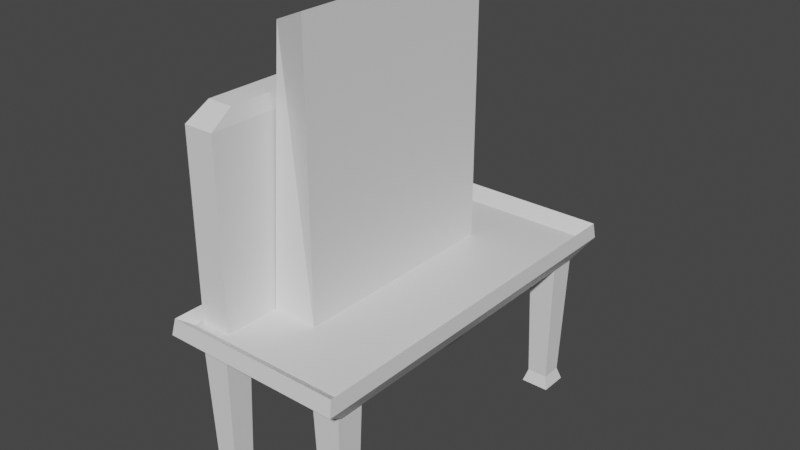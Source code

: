 # Source: Switchboard.blend  (saved by Blender 2.80.75; exported with 4.5.12 LTS)
import bpy
from mathutils import Matrix  # noqa: F401  (used for matrix-valued properties, if any)

bpy.ops.wm.read_factory_settings(use_empty=True)
scene = bpy.context.scene
scene.name = 'Scene'

# ---- collections
col_collection = bpy.data.collections.new('Collection'); scene.collection.children.link(col_collection)

# ---- materials (node trees are filled in below, after node groups)
mat_material = bpy.data.materials.new('Material')
mat_material.alpha_threshold = 0.0
mat_material.use_transparent_shadow = False
mat_material.line_color = (0.0, 0.0, 0.0, 1.0)

# ---- material node trees
mat_material.use_nodes = True; mat_material.node_tree.nodes.clear()
_N = mat_material.node_tree.nodes; _L = mat_material.node_tree.links
n0 = _N.new('ShaderNodeOutputMaterial'); n0.name = 'Material Output'; n0.location = (300, 300)
n1 = _N.new('ShaderNodeBsdfPrincipled'); n1.name = 'Principled BSDF'; n1.location = (10, 300)
n1.distribution = 'GGX'
n1.subsurface_method = 'BURLEY'
n1.inputs[2].default_value = 0.4
n1.inputs[3].default_value = 1.45
n1.inputs[27].default_value = (0.0, 0.0, 0.0, 1.0)
n1.inputs[28].default_value = 1.0
_L.new(n1.outputs[0], n0.inputs[0])
n0.is_active_output = True

# ---- world
world_world = bpy.data.worlds.new('World'); scene.world = world_world
world_world.use_nodes = True; world_world.node_tree.nodes.clear()
_N = world_world.node_tree.nodes; _L = world_world.node_tree.links
n0 = _N.new('ShaderNodeOutputWorld'); n0.name = 'World Output'; n0.location = (300, 300)
n1 = _N.new('ShaderNodeBackground'); n1.name = 'Background'; n1.location = (10, 300)
n1.inputs[0].default_value = (0.05088, 0.05088, 0.05088, 1.0)
_L.new(n1.outputs[0], n0.inputs[0])
n0.is_active_output = True
world_world.color = (0.05088, 0.05088, 0.05088)
world_world.use_sun_shadow = False
world_world.sun_shadow_jitter_overblur = 0.0

# ---- meshes
me_cube = bpy.data.meshes.new('Cube')
me_cube.from_pydata([(1.151, 1.151, 1.151), (1.0, 1.0, -1.0), (1.151, -1.151, 1.151), (1.0, -1.0, -1.0), (-1.151, 1.151, 1.151), (-1.0, 1.0, -1.0), (-1.151, -1.151, 1.151), (-1.0, -1.0, -1.0), (1.131, -1.131, 2.837), (-1.131, -1.131, 2.837), (1.131, 1.139, 2.836), (-1.131, 1.139, 2.836), (1.043, -1.043, 1.662), (-1.043, -1.043, 1.662), (1.043, 1.043, 1.662), (-1.043, 1.043, 1.662)], [], [(0, 4, 11, 10), (3, 2, 6, 7), (7, 6, 4, 5), (5, 1, 3, 7), (1, 0, 2, 3), (5, 4, 0, 1), (11, 9, 13, 15), (6, 2, 8, 9), (4, 6, 9, 11), (2, 0, 10, 8), (14, 15, 13, 12), (9, 8, 12, 13), (10, 11, 15, 14), (8, 10, 14, 12)])
_uv = me_cube.uv_layers.new(name='UVMap')
_uv.uv.foreach_set('vector', [0.875, 0.75, 0.875, 0.5, 0.875, 0.5, 0.875, 0.75, 0.375, 0.25, 0.625, 0.25, 0.625, 0.5, 0.375, 0.5, 0.375, 0.5, 0.625, 0.5, 0.625, 0.75, 0.375, 0.75, 0.375, 0.75, 0.625, 0.75, 0.625, 1.0, 0.375, 1.0, 0.125, 0.5, 0.375, 0.5, 0.375, 0.75, 0.125, 0.75, 0.625, 0.5, 0.875, 0.5, 0.875, 0.75, 0.625, 0.75, 0.625, 0.75, 0.625, 0.5, 0.625, 0.5, 0.625, 0.75, 0.625, 0.5, 0.625, 0.25, 0.625, 0.25, 0.625, 0.5, 0.625, 0.75, 0.625, 0.5, 0.625, 0.5, 0.625, 0.75, 0.375, 0.75, 0.375, 0.5, 0.375, 0.5, 0.375, 0.75, 0.375, 0.0, 0.625, 0.0, 0.625, 0.25, 0.375, 0.25, 0.625, 0.5, 0.625, 0.25, 0.625, 0.25, 0.625, 0.5, 0.875, 0.75, 0.875, 0.5, 0.875, 0.5, 0.875, 0.75, 0.375, 0.75, 0.375, 0.5, 0.375, 0.5, 0.375, 0.75])
_uv.active_render = True
_uv = me_cube.uv_layers.new(name='UVMap.001')
_uv.uv.foreach_set('vector', [0.875, 0.75, 0.875, 0.5, 0.875, 0.5, 0.875, 0.75, 0.375, 0.25, 0.625, 0.25, 0.625, 0.5, 0.375, 0.5, 0.375, 0.5, 0.625, 0.5, 0.625, 0.75, 0.375, 0.75, 0.375, 0.75, 0.625, 0.75, 0.625, 1.0, 0.375, 1.0, 0.125, 0.5, 0.375, 0.5, 0.375, 0.75, 0.125, 0.75, 0.625, 0.5, 0.875, 0.5, 0.875, 0.75, 0.625, 0.75, 0.625, 0.75, 0.625, 0.5, 0.625, 0.5, 0.625, 0.75, 0.625, 0.5, 0.625, 0.25, 0.625, 0.25, 0.625, 0.5, 0.625, 0.75, 0.625, 0.5, 0.625, 0.5, 0.625, 0.75, 0.375, 0.75, 0.375, 0.5, 0.375, 0.5, 0.375, 0.75, 0.375, 0.0, 0.625, 0.0, 0.625, 0.25, 0.375, 0.25, 0.625, 0.5, 0.625, 0.25, 0.625, 0.25, 0.625, 0.5, 0.875, 0.75, 0.875, 0.5, 0.875, 0.5, 0.875, 0.75, 0.375, 0.75, 0.375, 0.5, 0.375, 0.5, 0.375, 0.75])
me_cube.materials.append(mat_material)
me_cube.use_remesh_preserve_volume = False
me_cube.use_remesh_preserve_attributes = False
me_cube.use_mirror_vertex_groups = False
me_cube.update()
me_cube_001 = bpy.data.meshes.new('Cube.001')
me_cube_001.from_pydata([(-1.0, -1.0, -1.0), (-1.0, 1.0, -1.0), (1.0, -1.0, -1.0), (1.0, 1.0, -1.0), (-0.8557, -0.8557, 1.0), (-1.0, -1.0, 0.8557), (-0.8557, 0.8557, 1.0), (-1.0, 1.0, 0.8557), (0.8557, -0.8557, 1.0), (1.0, -1.0, 0.8557), (0.8557, 0.8557, 1.0), (1.0, 1.0, 0.8557)], [], [(10, 6, 4, 8), (3, 11, 9, 2), (0, 5, 7, 1), (1, 3, 2, 0), (1, 7, 11, 3), (4, 6, 7, 5), (6, 10, 11, 7), (10, 8, 9, 11), (8, 4, 5, 9), (2, 9, 5, 0)])
_uv = me_cube_001.uv_layers.new(name='UVMap')
_uv.uv.foreach_set('vector', [0.643, 0.518, 0.857, 0.518, 0.857, 0.732, 0.643, 0.732, 0.375, 0.5, 0.607, 0.5, 0.607, 0.75, 0.375, 0.75, 0.375, 0.0, 0.607, 0.0, 0.607, 0.25, 0.375, 0.25, 0.125, 0.5, 0.375, 0.5, 0.375, 0.75, 0.125, 0.75, 0.375, 0.25, 0.607, 0.25, 0.607, 0.5, 0.375, 0.5, 0.857, 0.732, 0.857, 0.518, 0.875, 0.5, 0.875, 0.75, 0.857, 0.518, 0.643, 0.518, 0.625, 0.5, 0.875, 0.5, 0.643, 0.518, 0.643, 0.732, 0.607, 0.75, 0.607, 0.5, 0.643, 0.732, 0.857, 0.732, 0.875, 0.75, 0.625, 0.75, 0.375, 0.75, 0.607, 0.75, 0.607, 1.0, 0.375, 1.0])
me_cube_001.use_remesh_preserve_volume = False
me_cube_001.use_remesh_preserve_attributes = False
me_cube_001.use_mirror_vertex_groups = False
me_cube_001.update()
me_cube_002 = bpy.data.meshes.new('Cube.002')
me_cube_002.from_pydata([(-1.0, -1.0, -1.0), (-0.8711, -0.8514, 0.8711), (-1.0, 1.0, -1.0), (-0.8711, 0.8514, 0.8711), (1.0, -1.0, -1.0), (1.0, -1.0, 1.0), (1.0, 1.0, -1.0), (1.0, 1.0, 1.0)], [], [(0, 1, 3, 2), (2, 3, 7, 6), (6, 7, 5, 4), (4, 5, 1, 0), (2, 6, 4, 0), (7, 3, 1, 5)])
_uv = me_cube_002.uv_layers.new(name='UVMap')
_uv.uv.foreach_set('vector', [0.375, 0.0, 0.625, 0.0, 0.625, 0.25, 0.375, 0.25, 0.375, 0.25, 0.625, 0.25, 0.625, 0.5, 0.375, 0.5, 0.375, 0.5, 0.625, 0.5, 0.625, 0.75, 0.375, 0.75, 0.375, 0.75, 0.625, 0.75, 0.625, 1.0, 0.375, 1.0, 0.125, 0.5, 0.375, 0.5, 0.375, 0.75, 0.125, 0.75, 0.625, 0.5, 0.875, 0.5, 0.875, 0.75, 0.625, 0.75])
me_cube_002.use_remesh_preserve_volume = False
me_cube_002.use_remesh_preserve_attributes = False
me_cube_002.use_mirror_vertex_groups = False
me_cube_002.update()
me_cube_003 = bpy.data.meshes.new('Cube.003')
me_cube_003.from_pydata([(-1.405, -1.405, -1.037), (-1.363, -1.363, 1.363), (-1.405, 1.405, -1.037), (-1.363, 1.363, 1.363), (1.405, -1.405, -1.037), (1.363, -1.363, 1.363), (1.405, 1.405, -1.037), (1.363, 1.363, 1.363), (-1.028, -1.028, -0.8205), (-1.028, 1.028, -0.8205), (1.028, 1.028, -0.8205), (1.028, -1.028, -0.8205)], [], [(8, 1, 3, 9), (9, 3, 7, 10), (10, 7, 5, 11), (11, 5, 1, 8), (2, 6, 4, 0), (7, 3, 1, 5), (4, 11, 8, 0), (6, 10, 11, 4), (2, 9, 10, 6), (0, 8, 9, 2)])
_uv = me_cube_003.uv_layers.new(name='UVMap')
_uv.uv.foreach_set('vector', [0.394, 0.0, 0.625, 0.0, 0.625, 0.25, 0.394, 0.25, 0.394, 0.25, 0.625, 0.25, 0.625, 0.5, 0.394, 0.5, 0.394, 0.5, 0.625, 0.5, 0.625, 0.75, 0.394, 0.75, 0.394, 0.75, 0.625, 0.75, 0.625, 1.0, 0.394, 1.0, 0.125, 0.5, 0.375, 0.5, 0.375, 0.75, 0.125, 0.75, 0.625, 0.5, 0.875, 0.5, 0.875, 0.75, 0.625, 0.75, 0.375, 0.75, 0.394, 0.75, 0.394, 1.0, 0.375, 1.0, 0.375, 0.5, 0.394, 0.5, 0.394, 0.75, 0.375, 0.75, 0.375, 0.25, 0.394, 0.25, 0.394, 0.5, 0.375, 0.5, 0.375, 0.0, 0.394, 0.0, 0.394, 0.25, 0.375, 0.25])
me_cube_003.use_remesh_preserve_volume = False
me_cube_003.use_remesh_preserve_attributes = False
me_cube_003.use_mirror_vertex_groups = False
me_cube_003.update()
me_cube_004 = bpy.data.meshes.new('Cube.004')
me_cube_004.from_pydata([(-1.405, -1.405, -1.037), (-1.363, -1.363, 1.363), (-1.405, 1.405, -1.037), (-1.363, 1.363, 1.363), (1.405, -1.405, -1.037), (1.363, -1.363, 1.363), (1.405, 1.405, -1.037), (1.363, 1.363, 1.363), (-1.028, -1.028, -0.8205), (-1.028, 1.028, -0.8205), (1.028, 1.028, -0.8205), (1.028, -1.028, -0.8205)], [], [(8, 1, 3, 9), (9, 3, 7, 10), (10, 7, 5, 11), (11, 5, 1, 8), (2, 6, 4, 0), (7, 3, 1, 5), (4, 11, 8, 0), (6, 10, 11, 4), (2, 9, 10, 6), (0, 8, 9, 2)])
_uv = me_cube_004.uv_layers.new(name='UVMap')
_uv.uv.foreach_set('vector', [0.394, 0.0, 0.625, 0.0, 0.625, 0.25, 0.394, 0.25, 0.394, 0.25, 0.625, 0.25, 0.625, 0.5, 0.394, 0.5, 0.394, 0.5, 0.625, 0.5, 0.625, 0.75, 0.394, 0.75, 0.394, 0.75, 0.625, 0.75, 0.625, 1.0, 0.394, 1.0, 0.125, 0.5, 0.375, 0.5, 0.375, 0.75, 0.125, 0.75, 0.625, 0.5, 0.875, 0.5, 0.875, 0.75, 0.625, 0.75, 0.375, 0.75, 0.394, 0.75, 0.394, 1.0, 0.375, 1.0, 0.375, 0.5, 0.394, 0.5, 0.394, 0.75, 0.375, 0.75, 0.375, 0.25, 0.394, 0.25, 0.394, 0.5, 0.375, 0.5, 0.375, 0.0, 0.394, 0.0, 0.394, 0.25, 0.375, 0.25])
me_cube_004.use_remesh_preserve_volume = False
me_cube_004.use_remesh_preserve_attributes = False
me_cube_004.use_mirror_vertex_groups = False
me_cube_004.update()
me_cube_005 = bpy.data.meshes.new('Cube.005')
me_cube_005.from_pydata([(-1.405, -1.405, -1.037), (-1.363, -1.363, 1.363), (-1.405, 1.405, -1.037), (-1.363, 1.363, 1.363), (1.405, -1.405, -1.037), (1.363, -1.363, 1.363), (1.405, 1.405, -1.037), (1.363, 1.363, 1.363), (-1.028, -1.028, -0.8205), (-1.028, 1.028, -0.8205), (1.028, 1.028, -0.8205), (1.028, -1.028, -0.8205)], [], [(8, 1, 3, 9), (9, 3, 7, 10), (10, 7, 5, 11), (11, 5, 1, 8), (2, 6, 4, 0), (7, 3, 1, 5), (4, 11, 8, 0), (6, 10, 11, 4), (2, 9, 10, 6), (0, 8, 9, 2)])
_uv = me_cube_005.uv_layers.new(name='UVMap')
_uv.uv.foreach_set('vector', [0.394, 0.0, 0.625, 0.0, 0.625, 0.25, 0.394, 0.25, 0.394, 0.25, 0.625, 0.25, 0.625, 0.5, 0.394, 0.5, 0.394, 0.5, 0.625, 0.5, 0.625, 0.75, 0.394, 0.75, 0.394, 0.75, 0.625, 0.75, 0.625, 1.0, 0.394, 1.0, 0.125, 0.5, 0.375, 0.5, 0.375, 0.75, 0.125, 0.75, 0.625, 0.5, 0.875, 0.5, 0.875, 0.75, 0.625, 0.75, 0.375, 0.75, 0.394, 0.75, 0.394, 1.0, 0.375, 1.0, 0.375, 0.5, 0.394, 0.5, 0.394, 0.75, 0.375, 0.75, 0.375, 0.25, 0.394, 0.25, 0.394, 0.5, 0.375, 0.5, 0.375, 0.0, 0.394, 0.0, 0.394, 0.25, 0.375, 0.25])
me_cube_005.use_remesh_preserve_volume = False
me_cube_005.use_remesh_preserve_attributes = False
me_cube_005.use_mirror_vertex_groups = False
me_cube_005.update()
me_cube_006 = bpy.data.meshes.new('Cube.006')
me_cube_006.from_pydata([(-1.405, -1.405, -1.037), (-1.363, -1.363, 1.363), (-1.405, 1.405, -1.037), (-1.363, 1.363, 1.363), (1.405, -1.405, -1.037), (1.363, -1.363, 1.363), (1.405, 1.405, -1.037), (1.363, 1.363, 1.363), (-1.028, -1.028, -0.8205), (-1.028, 1.028, -0.8205), (1.028, 1.028, -0.8205), (1.028, -1.028, -0.8205)], [], [(8, 1, 3, 9), (9, 3, 7, 10), (10, 7, 5, 11), (11, 5, 1, 8), (2, 6, 4, 0), (7, 3, 1, 5), (4, 11, 8, 0), (6, 10, 11, 4), (2, 9, 10, 6), (0, 8, 9, 2)])
_uv = me_cube_006.uv_layers.new(name='UVMap')
_uv.uv.foreach_set('vector', [0.394, 0.0, 0.625, 0.0, 0.625, 0.25, 0.394, 0.25, 0.394, 0.25, 0.625, 0.25, 0.625, 0.5, 0.394, 0.5, 0.394, 0.5, 0.625, 0.5, 0.625, 0.75, 0.394, 0.75, 0.394, 0.75, 0.625, 0.75, 0.625, 1.0, 0.394, 1.0, 0.125, 0.5, 0.375, 0.5, 0.375, 0.75, 0.125, 0.75, 0.625, 0.5, 0.875, 0.5, 0.875, 0.75, 0.625, 0.75, 0.375, 0.75, 0.394, 0.75, 0.394, 1.0, 0.375, 1.0, 0.375, 0.5, 0.394, 0.5, 0.394, 0.75, 0.375, 0.75, 0.375, 0.25, 0.394, 0.25, 0.394, 0.5, 0.375, 0.5, 0.375, 0.0, 0.394, 0.0, 0.394, 0.25, 0.375, 0.25])
me_cube_006.use_remesh_preserve_volume = False
me_cube_006.use_remesh_preserve_attributes = False
me_cube_006.use_mirror_vertex_groups = False
me_cube_006.update()

# ---- objects
ob_cube = bpy.data.objects.new('Cube', me_cube)
ob_cube_001 = bpy.data.objects.new('Cube.001', me_cube_001)
ob_cube_002 = bpy.data.objects.new('Cube.002', me_cube_002)
ob_cube_003 = bpy.data.objects.new('Cube.003', me_cube_003)
ob_cube_004 = bpy.data.objects.new('Cube.004', me_cube_004)
ob_cube_005 = bpy.data.objects.new('Cube.005', me_cube_005)
ob_cube_006 = bpy.data.objects.new('Cube.006', me_cube_006)

# ---- transforms, parenting, visibility, modifiers, constraints
ob_cube.location = (-0.477, 0.0, 3.434)
ob_cube.scale = (-0.78, 1.64, 0.09)
ob_cube.lock_rotations_4d = False
ob_cube.empty_display_type = 'ARROWS'
ob_cube.lineart.crease_threshold = 0.0
ob_cube_001.location = (-1.11, 0.0, 4.525)
ob_cube_001.scale = (0.15, 1.64, 1.0)
ob_cube_001.lineart.crease_threshold = 0.0
ob_cube_002.location = (-0.723, 0.0, 4.908)
ob_cube_002.scale = (0.23, 1.1, 1.38)
ob_cube_002.lineart.crease_threshold = 0.0
ob_cube_003.location = (-1.111, -1.531, 2.554)
ob_cube_003.scale = (0.1, 0.1, 0.58)
ob_cube_003.lineart.crease_threshold = 0.0
ob_cube_004.location = (0.1474, -1.52, 2.554)
ob_cube_004.scale = (0.1, 0.1, 0.58)
ob_cube_004.lineart.crease_threshold = 0.0
ob_cube_005.location = (-1.089, 1.486, 2.554)
ob_cube_005.scale = (0.1, 0.1, 0.58)
ob_cube_005.lineart.crease_threshold = 0.0
ob_cube_006.location = (0.1588, 1.52, 2.554)
ob_cube_006.scale = (0.1, 0.1, 0.58)
ob_cube_006.lineart.crease_threshold = 0.0

# ---- collection membership
col_collection.objects.link(ob_cube)
col_collection.objects.link(ob_cube_001)
col_collection.objects.link(ob_cube_002)
col_collection.objects.link(ob_cube_003)
col_collection.objects.link(ob_cube_004)
col_collection.objects.link(ob_cube_005)
col_collection.objects.link(ob_cube_006)

# ---- scene / render settings (as saved in the file)
scene.frame_start = 1; scene.frame_end = 250; scene.frame_set(1)
scene.render.engine = 'BLENDER_EEVEE_NEXT'
scene.cycles.use_denoising = False
scene.cycles.samples = 128
scene.cycles.sampling_pattern = 'TABULATED_SOBOL'
scene.cycles.use_adaptive_sampling = False
scene.cycles.use_light_tree = False
scene.view_settings.view_transform = 'Filmic'
bpy.context.view_layer.update()

# ---- added for rendering (the .blend has no active camera and no usable light): camera, sun
cam_auto = bpy.data.cameras.new('AutoCamera')
cam_auto.lens = 50.0
cam_auto.sensor_width = 36.0
cam_auto.clip_end = 1000.0
ob_auto_camera = bpy.data.objects.new('AutoCamera', cam_auto)
scene.collection.objects.link(ob_auto_camera)
ob_auto_camera.location = (5.09588, -6.68741, 8.57857)
ob_auto_camera.rotation_euler = (1.09748, -7.21219e-08, 0.694738)
scene.camera = ob_auto_camera
light_auto_sun = bpy.data.lights.new('AutoSun', 'SUN')
light_auto_sun.energy = 3.0
light_auto_sun.angle = 0.0523599
ob_auto_sun = bpy.data.objects.new('AutoSun', light_auto_sun)
scene.collection.objects.link(ob_auto_sun)
ob_auto_sun.rotation_euler = (0.872665, 0.174533, 0.523599)
bpy.context.view_layer.update()

